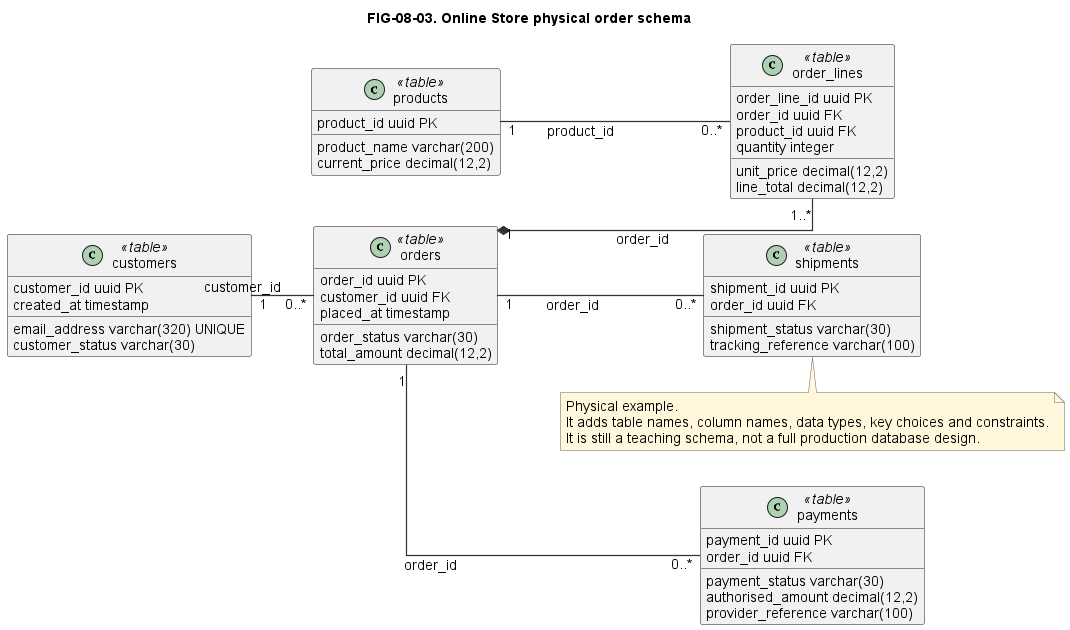

The diagram above was rendered by PlantUML. Its source (embedded in the PNG):
@startuml
!include ../../styles/plantuml-theme.puml

left to right direction
title FIG-08-03. Online Store physical order schema

skinparam classAttributeIconSize 0
skinparam linetype ortho

class customers <<table>> {
  customer_id uuid PK
  email_address varchar(320) UNIQUE
  customer_status varchar(30)
  created_at timestamp
}

class orders <<table>> {
  order_id uuid PK
  customer_id uuid FK
  order_status varchar(30)
  placed_at timestamp
  total_amount decimal(12,2)
}

class order_lines <<table>> {
  order_line_id uuid PK
  order_id uuid FK
  product_id uuid FK
  quantity integer
  unit_price decimal(12,2)
  line_total decimal(12,2)
}

class products <<table>> {
  product_id uuid PK
  product_name varchar(200)
  current_price decimal(12,2)
}

class payments <<table>> {
  payment_id uuid PK
  order_id uuid FK
  payment_status varchar(30)
  authorised_amount decimal(12,2)
  provider_reference varchar(100)
}

class shipments <<table>> {
  shipment_id uuid PK
  order_id uuid FK
  shipment_status varchar(30)
  tracking_reference varchar(100)
}

customers "1" -- "0..*" orders : customer_id
orders "1" *-- "1..*" order_lines : order_id
products "1" -- "0..*" order_lines : product_id
orders "1" -- "0..*" payments : order_id
orders "1" -- "0..*" shipments : order_id

note bottom
  Physical example.
  It adds table names, column names, data types, key choices and constraints.
  It is still a teaching schema, not a full production database design.
end note
@enduml